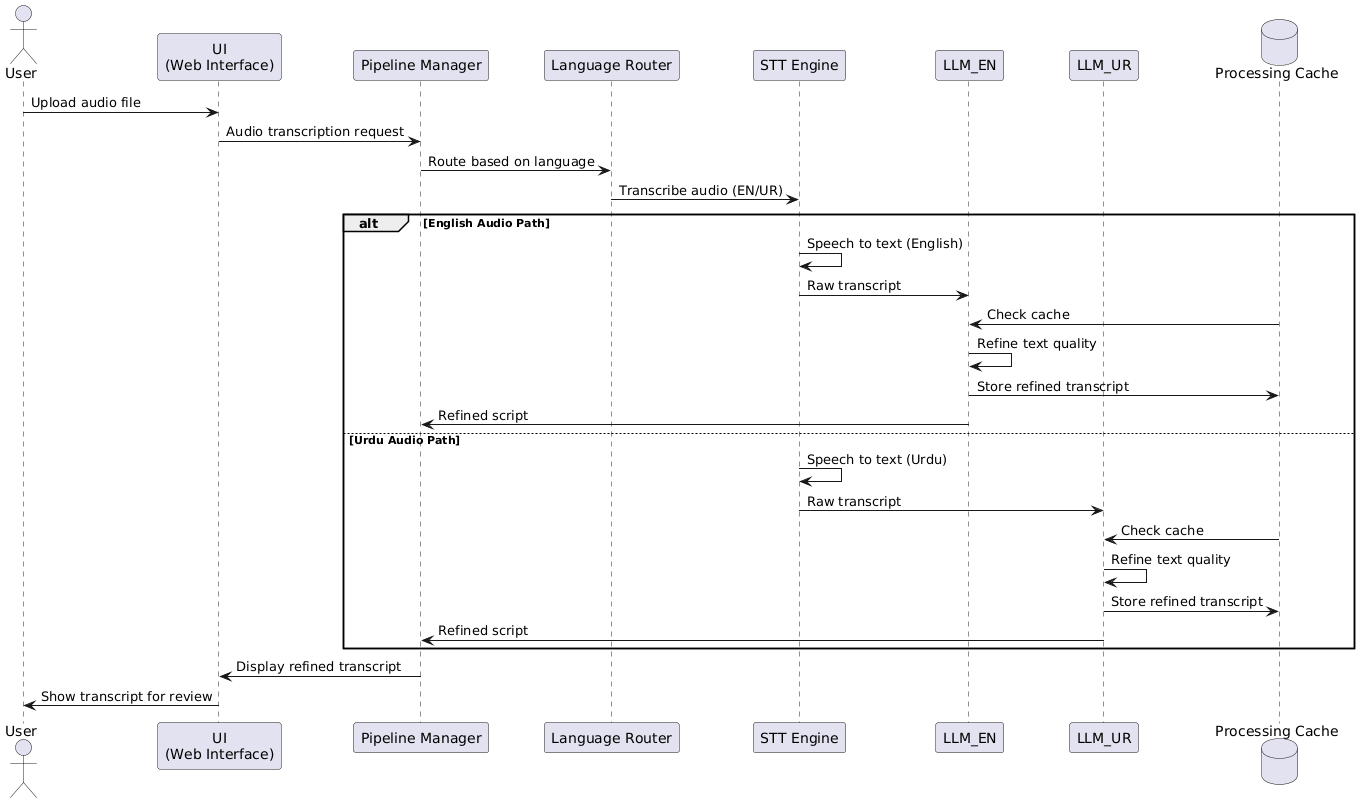

The diagram above was rendered by PlantUML. Its source (embedded in the PNG):
@startuml
actor User
participant "UI\n(Web Interface)" as UI
participant "Pipeline Manager" as PipelineMgr
participant "Language Router" as LangRouter
participant "STT Engine" as STT
participant "LLM_EN" as LLMEN
participant "LLM_UR" as LLMUR
database "Processing Cache" as Cache

User -> UI: Upload audio file
UI -> PipelineMgr: Audio transcription request
PipelineMgr -> LangRouter: Route based on language
LangRouter -> STT: Transcribe audio (EN/UR)

alt English Audio Path
    STT -> STT: Speech to text (English)
    STT -> LLMEN: Raw transcript
    Cache -> LLMEN: Check cache
    LLMEN -> LLMEN: Refine text quality
    LLMEN -> Cache: Store refined transcript
    LLMEN -> PipelineMgr: Refined script
else Urdu Audio Path
    STT -> STT: Speech to text (Urdu)
    STT -> LLMUR: Raw transcript
    Cache -> LLMUR: Check cache
    LLMUR -> LLMUR: Refine text quality
    LLMUR -> Cache: Store refined transcript
    LLMUR -> PipelineMgr: Refined script
end

PipelineMgr -> UI: Display refined transcript
UI -> User: Show transcript for review
@enduml